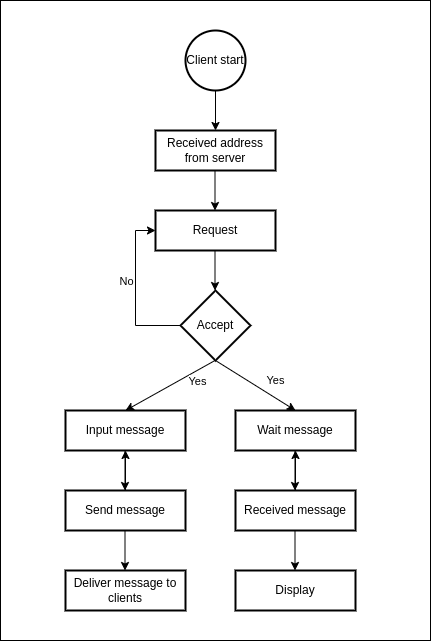

The diagram above was exported from draw.io. Its source (the exported page's mxGraphModel, read from the mxfile embedded in the PNG):
<mxGraphModel dx="452" dy="715" grid="1" gridSize="10" guides="1" tooltips="1" connect="1" arrows="1" fold="1" page="1" pageScale="1" pageWidth="850" pageHeight="1100" math="0" shadow="0">
  <root>
    <mxCell id="0" />
    <mxCell id="1" parent="0" />
    <mxCell id="_axX8t455X5Ljtj4btHe-1" value="" style="rounded=0;whiteSpace=wrap;html=1;" vertex="1" parent="1">
      <mxGeometry x="45" width="430" height="640" as="geometry" />
    </mxCell>
    <mxCell id="_axX8t455X5Ljtj4btHe-2" value="Client start" style="strokeWidth=2;html=1;shape=mxgraph.flowchart.start_2;whiteSpace=wrap;" vertex="1" parent="1">
      <mxGeometry x="230" y="30" width="60" height="60" as="geometry" />
    </mxCell>
    <mxCell id="_axX8t455X5Ljtj4btHe-3" value="Received address from server" style="rounded=1;whiteSpace=wrap;html=1;absoluteArcSize=1;arcSize=0;strokeWidth=2;" vertex="1" parent="1">
      <mxGeometry x="200" y="130" width="120" height="40" as="geometry" />
    </mxCell>
    <mxCell id="_axX8t455X5Ljtj4btHe-4" value="Accept" style="strokeWidth=2;html=1;shape=mxgraph.flowchart.decision;whiteSpace=wrap;" vertex="1" parent="1">
      <mxGeometry x="225" y="290" width="70" height="70" as="geometry" />
    </mxCell>
    <mxCell id="_axX8t455X5Ljtj4btHe-6" value="Request" style="rounded=1;whiteSpace=wrap;html=1;absoluteArcSize=1;arcSize=0;strokeWidth=2;" vertex="1" parent="1">
      <mxGeometry x="200" y="210" width="120" height="40" as="geometry" />
    </mxCell>
    <mxCell id="_axX8t455X5Ljtj4btHe-7" value="Input message" style="rounded=1;whiteSpace=wrap;html=1;absoluteArcSize=1;arcSize=0;strokeWidth=2;" vertex="1" parent="1">
      <mxGeometry x="110" y="410" width="120" height="40" as="geometry" />
    </mxCell>
    <mxCell id="_axX8t455X5Ljtj4btHe-8" value="" style="endArrow=classic;html=1;rounded=0;exitX=0.5;exitY=1;exitDx=0;exitDy=0;exitPerimeter=0;entryX=0.5;entryY=0;entryDx=0;entryDy=0;" edge="1" parent="1" source="_axX8t455X5Ljtj4btHe-2" target="_axX8t455X5Ljtj4btHe-3">
      <mxGeometry width="50" height="50" relative="1" as="geometry">
        <mxPoint x="310" y="380" as="sourcePoint" />
        <mxPoint x="360" y="330" as="targetPoint" />
      </mxGeometry>
    </mxCell>
    <mxCell id="_axX8t455X5Ljtj4btHe-9" value="" style="endArrow=classic;html=1;rounded=0;exitX=0.5;exitY=1;exitDx=0;exitDy=0;exitPerimeter=0;entryX=0.5;entryY=0;entryDx=0;entryDy=0;" edge="1" parent="1">
      <mxGeometry width="50" height="50" relative="1" as="geometry">
        <mxPoint x="259.5" y="170" as="sourcePoint" />
        <mxPoint x="259.5" y="210" as="targetPoint" />
      </mxGeometry>
    </mxCell>
    <mxCell id="_axX8t455X5Ljtj4btHe-11" value="" style="endArrow=classic;html=1;rounded=0;exitX=0.5;exitY=1;exitDx=0;exitDy=0;exitPerimeter=0;entryX=0.5;entryY=0;entryDx=0;entryDy=0;" edge="1" parent="1">
      <mxGeometry width="50" height="50" relative="1" as="geometry">
        <mxPoint x="259.5" y="250" as="sourcePoint" />
        <mxPoint x="259.5" y="290" as="targetPoint" />
      </mxGeometry>
    </mxCell>
    <mxCell id="_axX8t455X5Ljtj4btHe-12" value="" style="endArrow=classic;html=1;rounded=0;exitX=0.5;exitY=1;exitDx=0;exitDy=0;exitPerimeter=0;entryX=0.5;entryY=0;entryDx=0;entryDy=0;" edge="1" parent="1" target="_axX8t455X5Ljtj4btHe-7">
      <mxGeometry width="50" height="50" relative="1" as="geometry">
        <mxPoint x="259.5" y="360" as="sourcePoint" />
        <mxPoint x="260" y="410" as="targetPoint" />
      </mxGeometry>
    </mxCell>
    <mxCell id="_axX8t455X5Ljtj4btHe-13" value="Yes" style="edgeLabel;html=1;align=center;verticalAlign=middle;resizable=0;points=[];" vertex="1" connectable="0" parent="_axX8t455X5Ljtj4btHe-12">
      <mxGeometry x="-0.3663" y="1" relative="1" as="geometry">
        <mxPoint x="9" y="4" as="offset" />
      </mxGeometry>
    </mxCell>
    <mxCell id="_axX8t455X5Ljtj4btHe-14" value="" style="endArrow=classic;html=1;rounded=0;exitX=0;exitY=0.5;exitDx=0;exitDy=0;exitPerimeter=0;entryX=0;entryY=0.5;entryDx=0;entryDy=0;" edge="1" parent="1" source="_axX8t455X5Ljtj4btHe-4" target="_axX8t455X5Ljtj4btHe-6">
      <mxGeometry width="50" height="50" relative="1" as="geometry">
        <mxPoint x="180" y="310" as="sourcePoint" />
        <mxPoint x="210" y="250" as="targetPoint" />
        <Array as="points">
          <mxPoint x="180" y="325" />
          <mxPoint x="180" y="230" />
        </Array>
      </mxGeometry>
    </mxCell>
    <mxCell id="_axX8t455X5Ljtj4btHe-15" value="No" style="edgeLabel;html=1;align=center;verticalAlign=middle;resizable=0;points=[];" vertex="1" connectable="0" parent="_axX8t455X5Ljtj4btHe-14">
      <mxGeometry x="0.0333" y="2" relative="1" as="geometry">
        <mxPoint x="-8" y="-7" as="offset" />
      </mxGeometry>
    </mxCell>
    <mxCell id="_axX8t455X5Ljtj4btHe-17" value="" style="endArrow=classic;html=1;rounded=0;exitX=0.5;exitY=1;exitDx=0;exitDy=0;exitPerimeter=0;entryX=0.5;entryY=0;entryDx=0;entryDy=0;" edge="1" parent="1">
      <mxGeometry width="50" height="50" relative="1" as="geometry">
        <mxPoint x="169.5" y="530" as="sourcePoint" />
        <mxPoint x="169.5" y="570" as="targetPoint" />
      </mxGeometry>
    </mxCell>
    <mxCell id="_axX8t455X5Ljtj4btHe-18" value="" style="endArrow=classic;html=1;rounded=0;exitX=0.5;exitY=1;exitDx=0;exitDy=0;exitPerimeter=0;entryX=0.5;entryY=0;entryDx=0;entryDy=0;" edge="1" parent="1">
      <mxGeometry width="50" height="50" relative="1" as="geometry">
        <mxPoint x="169.5" y="450" as="sourcePoint" />
        <mxPoint x="169.5" y="490" as="targetPoint" />
      </mxGeometry>
    </mxCell>
    <mxCell id="_axX8t455X5Ljtj4btHe-19" value="Deliver message to clients" style="rounded=1;whiteSpace=wrap;html=1;absoluteArcSize=1;arcSize=0;strokeWidth=2;" vertex="1" parent="1">
      <mxGeometry x="110" y="570" width="120" height="40" as="geometry" />
    </mxCell>
    <mxCell id="_axX8t455X5Ljtj4btHe-20" value="" style="edgeStyle=orthogonalEdgeStyle;rounded=0;orthogonalLoop=1;jettySize=auto;html=1;" edge="1" parent="1" source="_axX8t455X5Ljtj4btHe-21" target="_axX8t455X5Ljtj4btHe-7">
      <mxGeometry relative="1" as="geometry" />
    </mxCell>
    <mxCell id="_axX8t455X5Ljtj4btHe-21" value="Send message" style="rounded=1;whiteSpace=wrap;html=1;absoluteArcSize=1;arcSize=0;strokeWidth=2;" vertex="1" parent="1">
      <mxGeometry x="110" y="490" width="120" height="40" as="geometry" />
    </mxCell>
    <mxCell id="_axX8t455X5Ljtj4btHe-25" value="Wait message" style="rounded=1;whiteSpace=wrap;html=1;absoluteArcSize=1;arcSize=0;strokeWidth=2;" vertex="1" parent="1">
      <mxGeometry x="280" y="410" width="120" height="40" as="geometry" />
    </mxCell>
    <mxCell id="_axX8t455X5Ljtj4btHe-26" value="" style="endArrow=classic;html=1;rounded=0;exitX=0.5;exitY=1;exitDx=0;exitDy=0;exitPerimeter=0;entryX=0.5;entryY=0;entryDx=0;entryDy=0;" edge="1" parent="1" target="_axX8t455X5Ljtj4btHe-25" source="_axX8t455X5Ljtj4btHe-4">
      <mxGeometry width="50" height="50" relative="1" as="geometry">
        <mxPoint x="414.5" y="360" as="sourcePoint" />
        <mxPoint x="415" y="410" as="targetPoint" />
      </mxGeometry>
    </mxCell>
    <mxCell id="_axX8t455X5Ljtj4btHe-27" value="Yes" style="edgeLabel;html=1;align=center;verticalAlign=middle;resizable=0;points=[];" vertex="1" connectable="0" parent="_axX8t455X5Ljtj4btHe-26">
      <mxGeometry x="-0.3663" y="1" relative="1" as="geometry">
        <mxPoint x="34" y="4" as="offset" />
      </mxGeometry>
    </mxCell>
    <mxCell id="_axX8t455X5Ljtj4btHe-29" value="" style="endArrow=classic;html=1;rounded=0;exitX=0.5;exitY=1;exitDx=0;exitDy=0;exitPerimeter=0;entryX=0.5;entryY=0;entryDx=0;entryDy=0;" edge="1" parent="1">
      <mxGeometry width="50" height="50" relative="1" as="geometry">
        <mxPoint x="339.5" y="530" as="sourcePoint" />
        <mxPoint x="339.5" y="570" as="targetPoint" />
      </mxGeometry>
    </mxCell>
    <mxCell id="_axX8t455X5Ljtj4btHe-30" value="" style="endArrow=classic;html=1;rounded=0;exitX=0.5;exitY=1;exitDx=0;exitDy=0;exitPerimeter=0;entryX=0.5;entryY=0;entryDx=0;entryDy=0;" edge="1" parent="1">
      <mxGeometry width="50" height="50" relative="1" as="geometry">
        <mxPoint x="339.5" y="450" as="sourcePoint" />
        <mxPoint x="339.5" y="490" as="targetPoint" />
      </mxGeometry>
    </mxCell>
    <mxCell id="_axX8t455X5Ljtj4btHe-31" value="Display" style="rounded=1;whiteSpace=wrap;html=1;absoluteArcSize=1;arcSize=0;strokeWidth=2;" vertex="1" parent="1">
      <mxGeometry x="280" y="570" width="120" height="40" as="geometry" />
    </mxCell>
    <mxCell id="_axX8t455X5Ljtj4btHe-32" value="" style="edgeStyle=orthogonalEdgeStyle;rounded=0;orthogonalLoop=1;jettySize=auto;html=1;" edge="1" parent="1" source="_axX8t455X5Ljtj4btHe-33" target="_axX8t455X5Ljtj4btHe-25">
      <mxGeometry relative="1" as="geometry" />
    </mxCell>
    <mxCell id="_axX8t455X5Ljtj4btHe-33" value="Received message" style="rounded=1;whiteSpace=wrap;html=1;absoluteArcSize=1;arcSize=0;strokeWidth=2;" vertex="1" parent="1">
      <mxGeometry x="280" y="490" width="120" height="40" as="geometry" />
    </mxCell>
  </root>
</mxGraphModel>